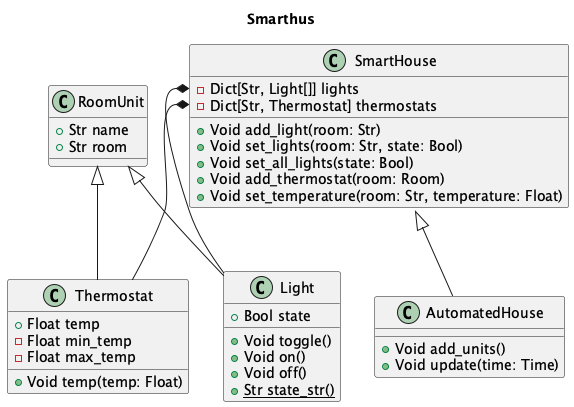

The diagram above was rendered by PlantUML. Its source (embedded in the PNG):
@startuml

title Smarthus

class RoomUnit {
  + Str name
  + Str room
}

class Light extends RoomUnit {
  + Bool state
  + Void toggle()
  + Void on()
  + Void off()
  + {static} Str state_str()
}

class Thermostat extends RoomUnit {
  + Float temp
  - Float min_temp
  - Float max_temp
  + Void temp(temp: Float)
}

class SmartHouse {
  - Dict[Str, Light[]] lights
  - Dict[Str, Thermostat] thermostats
  + Void add_light(room: Str)
  + Void set_lights(room: Str, state: Bool)
  + Void set_all_lights(state: Bool)
  + Void add_thermostat(room: Room)
  + Void set_temperature(room: Str, temperature: Float)
}

class AutomatedHouse extends SmartHouse {
  + Void add_units()
  + Void update(time: Time)
}

SmartHouse::lights *-- Light
SmartHouse::thermostats *-- Thermostat

@enduml